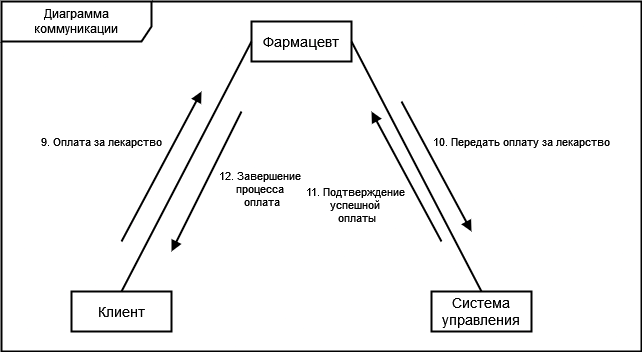

The diagram above was exported from draw.io. Its source (the exported page's mxGraphModel, read from the mxfile embedded in the PNG):
<mxGraphModel dx="1553" dy="781" grid="1" gridSize="10" guides="1" tooltips="1" connect="1" arrows="1" fold="1" page="1" pageScale="1" pageWidth="850" pageHeight="1100" math="0" shadow="0">
  <root>
    <mxCell id="0" />
    <mxCell id="1" parent="0" />
    <mxCell id="MX5JRlnQtL4jDZuG_2KD-1" value="Клиент" style="html=1;whiteSpace=wrap;strokeWidth=2;fontSize=14;" parent="1" vertex="1">
      <mxGeometry x="25" y="574" width="100" height="40" as="geometry" />
    </mxCell>
    <mxCell id="MX5JRlnQtL4jDZuG_2KD-2" value="Фармацевт" style="html=1;whiteSpace=wrap;strokeWidth=2;fontSize=14;" parent="1" vertex="1">
      <mxGeometry x="205" y="304" width="100" height="40" as="geometry" />
    </mxCell>
    <mxCell id="MX5JRlnQtL4jDZuG_2KD-3" value="Система управления" style="html=1;whiteSpace=wrap;strokeWidth=2;fontSize=14;" parent="1" vertex="1">
      <mxGeometry x="385" y="574" width="100" height="40" as="geometry" />
    </mxCell>
    <mxCell id="MX5JRlnQtL4jDZuG_2KD-4" value="" style="html=1;verticalAlign=bottom;endArrow=none;curved=0;rounded=0;strokeWidth=2;startFill=0;entryX=0;entryY=0.5;entryDx=0;entryDy=0;exitX=0.5;exitY=0;exitDx=0;exitDy=0;" parent="1" source="MX5JRlnQtL4jDZuG_2KD-1" target="MX5JRlnQtL4jDZuG_2KD-2" edge="1">
      <mxGeometry width="80" relative="1" as="geometry">
        <mxPoint x="105" y="323.58000000000004" as="sourcePoint" />
        <mxPoint x="185" y="323.58000000000004" as="targetPoint" />
      </mxGeometry>
    </mxCell>
    <mxCell id="MX5JRlnQtL4jDZuG_2KD-5" value="" style="html=1;verticalAlign=bottom;endArrow=none;curved=0;rounded=0;strokeWidth=2;startFill=0;entryX=1;entryY=0.5;entryDx=0;entryDy=0;exitX=0.5;exitY=0;exitDx=0;exitDy=0;" parent="1" source="MX5JRlnQtL4jDZuG_2KD-3" target="MX5JRlnQtL4jDZuG_2KD-2" edge="1">
      <mxGeometry width="80" relative="1" as="geometry">
        <mxPoint x="190" y="594" as="sourcePoint" />
        <mxPoint x="320" y="344" as="targetPoint" />
      </mxGeometry>
    </mxCell>
    <mxCell id="MX5JRlnQtL4jDZuG_2KD-6" value="9. Оплата за лекарство" style="html=1;verticalAlign=bottom;endArrow=block;curved=0;rounded=0;strokeWidth=2;startFill=0;exitX=0.5;exitY=0;exitDx=0;exitDy=0;endFill=1;" parent="1" edge="1">
      <mxGeometry x="-0.1765" y="60" width="80" relative="1" as="geometry">
        <mxPoint x="75" y="524" as="sourcePoint" />
        <mxPoint x="155" y="374" as="targetPoint" />
        <mxPoint as="offset" />
      </mxGeometry>
    </mxCell>
    <mxCell id="MX5JRlnQtL4jDZuG_2KD-7" value="10. Передать оплату за лекарство" style="html=1;verticalAlign=bottom;endArrow=block;curved=0;rounded=0;strokeWidth=2;startFill=0;exitX=0.5;exitY=0;exitDx=0;exitDy=0;endFill=1;" parent="1" edge="1">
      <mxGeometry x="0.367" y="82" width="80" relative="1" as="geometry">
        <mxPoint x="355" y="384" as="sourcePoint" />
        <mxPoint x="425" y="514" as="targetPoint" />
        <mxPoint as="offset" />
      </mxGeometry>
    </mxCell>
    <mxCell id="MX5JRlnQtL4jDZuG_2KD-8" value="&lt;div&gt;11. Подтверждение&amp;nbsp;&lt;/div&gt;&lt;div&gt;успешной&amp;nbsp;&lt;/div&gt;&lt;div&gt;оплаты&lt;/div&gt;" style="html=1;verticalAlign=bottom;endArrow=block;curved=0;rounded=0;strokeWidth=2;startFill=0;endFill=1;" parent="1" edge="1">
      <mxGeometry x="-0.2872" y="68" width="80" relative="1" as="geometry">
        <mxPoint x="395" y="524" as="sourcePoint" />
        <mxPoint x="325" y="394" as="targetPoint" />
        <mxPoint as="offset" />
      </mxGeometry>
    </mxCell>
    <mxCell id="MX5JRlnQtL4jDZuG_2KD-9" value="&lt;div&gt;12. Завершение&amp;nbsp;&lt;/div&gt;&lt;div&gt;процесса&amp;nbsp;&lt;/div&gt;&lt;div&gt;оплата&lt;/div&gt;" style="html=1;verticalAlign=bottom;endArrow=block;curved=0;rounded=0;strokeWidth=2;startFill=0;endFill=1;" parent="1" edge="1">
      <mxGeometry x="0.0286" y="63" width="80" relative="1" as="geometry">
        <mxPoint x="195" y="394" as="sourcePoint" />
        <mxPoint x="125" y="534" as="targetPoint" />
        <mxPoint y="-1" as="offset" />
      </mxGeometry>
    </mxCell>
    <mxCell id="MX5JRlnQtL4jDZuG_2KD-10" value="Диаграмма коммуникации" style="shape=umlFrame;whiteSpace=wrap;html=1;pointerEvents=0;width=150;height=40;strokeWidth=2;" parent="1" vertex="1">
      <mxGeometry x="-45" y="284" width="640" height="350" as="geometry" />
    </mxCell>
  </root>
</mxGraphModel>